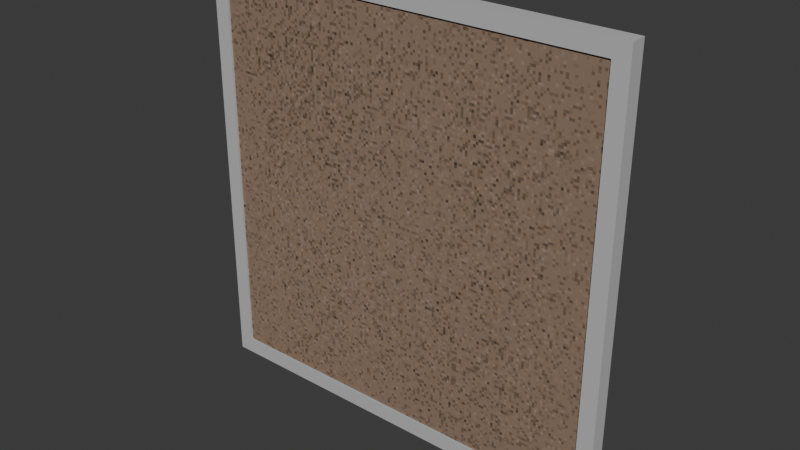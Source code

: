 # Source: MapV5.blend  (saved by Blender 4.2.66; exported with 4.5.12 LTS)
import bpy
from mathutils import Matrix  # noqa: F401  (used for matrix-valued properties, if any)

bpy.ops.wm.read_factory_settings(use_empty=True)
scene = bpy.context.scene
scene.name = 'Scene'

# ---- collections
col_collection = bpy.data.collections.new('Collection'); scene.collection.children.link(col_collection)

# ---- images (referenced by path relative to the original .blend; pixels are not part of the script)
import os
ASSET_DIR = os.environ.get("B2B_ASSET_DIR", "")  # directory of the original .blend (textures are referenced by path, not embedded)
HERE = os.path.dirname(os.path.abspath(__file__))  # packed textures are extracted next to this script under _unpacked/

def load_image(name, relpath, width, height, colorspace="sRGB"):
    """Load a texture the original file referenced (path relative to the .blend, or extracted next to this script)."""
    p = next((c for c in (os.path.join(HERE, relpath), os.path.join(ASSET_DIR, relpath)) if relpath and os.path.exists(c)), "")
    if p:
        img = bpy.data.images.load(p, check_existing=True)
        img.name = name
    else:  # same state as the original file: an image datablock whose file is absent (Cycles renders it pink)
        img = bpy.data.images.new(name, width, height)
        img.source = "FILE"
        img.filepath = "//" + (relpath or name)
    img.colorspace_settings.name = colorspace
    return img
img_diffusecolor_texture = load_image('DiffuseColor_Texture', '_unpacked/Ground_v2.e6f3d026.png', 1520, 1520, 'sRGB')
img_diffusecolor_texture_001 = load_image('DiffuseColor_Texture.001', '_unpacked/Ground_v2.e6f3d026.png', 1520, 1520, 'Non-Color')

# ---- materials (node trees are filled in below, after node groups)
mat_fence_001 = bpy.data.materials.new('Fence.001')
mat_fence_001.diffuse_color = (0.5227, 0.5227, 0.5227, 1.0)
mat_fence_001.roughness = 0.5528
mat_newgroundmaterial = bpy.data.materials.new('NewGroundMaterial')
mat_newgroundmaterial.surface_render_method = 'BLENDED'
mat_newgroundmaterial.blend_method = 'BLEND'
mat_newgroundmaterial.use_transparency_overlap = False
mat_newgroundmaterial.show_transparent_back = False
mat_newgroundmaterial.diffuse_color = (1.0, 1.0, 1.0, 1.0)
mat_newgroundmaterial.roughness = 0.5528

# ---- material node trees
mat_fence_001.use_nodes = True; mat_fence_001.node_tree.nodes.clear()
_N = mat_fence_001.node_tree.nodes; _L = mat_fence_001.node_tree.links
n0 = _N.new('ShaderNodeBsdfPrincipled'); n0.name = 'Principled BSDF'; n0.location = (10, 300)
n0.inputs[0].default_value = (0.5227, 0.5227, 0.5227, 1.0)
n0.inputs[2].default_value = 0.5528
n0.inputs[27].default_value = (0.0, 0.0, 0.0, 1.0)
n0.inputs[28].default_value = 1.0
n1 = _N.new('ShaderNodeOutputMaterial'); n1.name = 'Material Output'; n1.location = (300, 300)
n2 = _N.new('ShaderNodeNormalMap'); n2.name = 'Normal Map'; n2.location = (-300, -300)
n2.label = 'Normal/Map'
_L.new(n0.outputs[0], n1.inputs[0])
_L.new(n2.outputs[0], n0.inputs[5])
n1.is_active_output = True
mat_newgroundmaterial.use_nodes = True; mat_newgroundmaterial.node_tree.nodes.clear()
_N = mat_newgroundmaterial.node_tree.nodes; _L = mat_newgroundmaterial.node_tree.links
n0 = _N.new('ShaderNodeBsdfPrincipled'); n0.name = 'Principled BSDF'; n0.location = (10, 300)
n0.inputs[2].default_value = 1.0
n0.inputs[3].default_value = 1.0
n0.inputs[27].default_value = (0.0, 0.0, 0.0, 1.0)
n0.inputs[28].default_value = 1.0
n1 = _N.new('ShaderNodeOutputMaterial'); n1.name = 'Material Output'; n1.location = (300, 300)
n2 = _N.new('ShaderNodeNormalMap'); n2.name = 'Normal Map'; n2.location = (-300, -300)
n2.label = 'Normal/Map'
n3 = _N.new('ShaderNodeTexImage'); n3.name = 'Image Texture'; n3.location = (-300, 600)
n3.image = img_diffusecolor_texture
n4 = _N.new('ShaderNodeTexImage'); n4.name = 'Image Texture.001'; n4.location = (-300, 0)
n4.image = img_diffusecolor_texture_001
_L.new(n0.outputs[0], n1.inputs[0])
_L.new(n2.outputs[0], n0.inputs[5])
_L.new(n3.outputs[0], n0.inputs[0])
_L.new(n4.outputs[1], n0.inputs[4])
n1.is_active_output = True

# ---- world
world_world = bpy.data.worlds.new('World'); scene.world = world_world
world_world.use_nodes = True; world_world.node_tree.nodes.clear()
_N = world_world.node_tree.nodes; _L = world_world.node_tree.links
n0 = _N.new('ShaderNodeOutputWorld'); n0.name = 'World Output'; n0.location = (300, 300)
n1 = _N.new('ShaderNodeBackground'); n1.name = 'Background'; n1.location = (10, 300)
n1.inputs[0].default_value = (0.05088, 0.05088, 0.05088, 1.0)
_L.new(n1.outputs[0], n0.inputs[0])
n0.is_active_output = True
world_world.color = (0.05088, 0.05088, 0.05088)
world_world.sun_shadow_jitter_overblur = 0.0

# ---- meshes
me_scene_003 = bpy.data.meshes.new('Scene.003')
me_scene_003.from_pydata([(-40.5, -0.25, -40.5), (-40.5, -0.25, -37.5), (-40.5, -3.25, -37.5), (-40.5, -3.25, -40.5), (40.5, -0.25, -37.5), (40.5, -3.25, -37.5), (40.5, -0.25, -40.5), (40.5, -3.25, -40.5), (-40.5, -0.25, -37.5), (-40.5, -0.25, 37.5), (-40.5, -3.25, 37.5), (-40.5, -3.25, -37.5), (-37.5, -0.25, 37.5), (-37.5, -3.25, 37.5), (-37.5, -0.25, -37.5), (-37.5, -3.25, -37.5), (37.5, -0.25, -37.5), (37.5, -0.25, 37.5), (37.5, -3.25, 37.5), (37.5, -3.25, -37.5), (40.5, -0.25, 37.5), (40.5, -3.25, 37.5), (40.5, -0.25, -37.5), (40.5, -3.25, -37.5), (-40.5, -0.25, 37.5), (-40.5, -0.25, 40.5), (-40.5, -3.25, 40.5), (-40.5, -3.25, 37.5), (40.5, -0.25, 40.5), (40.5, -3.25, 40.5), (40.5, -0.25, 37.5), (40.5, -3.25, 37.5)], [], [(0, 2, 1), (0, 3, 2), (1, 5, 4), (1, 2, 5), (4, 7, 6), (4, 5, 7), (6, 3, 0), (6, 7, 3), (1, 6, 0), (1, 4, 6), (5, 3, 7), (5, 2, 3), (8, 10, 9), (8, 11, 10), (9, 13, 12), (9, 10, 13), (12, 15, 14), (12, 13, 15), (14, 11, 8), (14, 15, 11), (9, 14, 8), (9, 12, 14), (13, 11, 15), (13, 10, 11), (16, 18, 17), (16, 19, 18), (17, 21, 20), (17, 18, 21), (20, 23, 22), (20, 21, 23), (22, 19, 16), (22, 23, 19), (17, 22, 16), (17, 20, 22), (21, 19, 23), (21, 18, 19), (24, 26, 25), (24, 27, 26), (25, 29, 28), (25, 26, 29), (28, 31, 30), (28, 29, 31), (30, 27, 24), (30, 31, 27), (25, 30, 24), (25, 28, 30), (29, 27, 31), (29, 26, 27)])
me_scene_003.polygons.foreach_set('use_smooth', [True] * 48)
_k = set([(0, 1), (0, 3), (0, 6), (1, 2), (1, 4), (2, 3), (2, 5), (3, 7), (4, 5), (4, 6), (5, 7), (6, 7), (8, 9), (8, 11), (8, 14), (9, 10), (9, 12), (10, 11), (10, 13), (11, 15), (12, 13), (12, 14), (13, 15), (14, 15), (16, 17), (16, 19), (16, 22), (17, 18), (17, 20), (18, 19), (18, 21), (19, 23), (20, 21), (20, 22), (21, 23), (22, 23), (24, 25), (24, 27), (24, 30), (25, 26), (25, 28), (26, 27), (26, 29), (27, 31), (28, 29), (28, 30), (29, 31), (30, 31)])
me_scene_003.attributes.new('sharp_edge', 'BOOLEAN', 'EDGE').data.foreach_set('value', [ (min(e.vertices), max(e.vertices)) in _k for e in me_scene_003.edges])
_uv = me_scene_003.uv_layers.new(name='UVSet0')
_uv.uv.foreach_set('vector', [0.375, 0.0, 0.625, 0.25, 0.375, 0.25, 0.375, 0.0, 0.625, 0.0, 0.625, 0.25, 0.375, 0.25, 0.625, 0.5, 0.375, 0.5, 0.375, 0.25, 0.625, 0.25, 0.625, 0.5, 0.375, 0.5, 0.625, 0.75, 0.375, 0.75, 0.375, 0.5, 0.625, 0.5, 0.625, 0.75, 0.375, 0.75, 0.625, 1.0, 0.375, 1.0, 0.375, 0.75, 0.625, 0.75, 0.625, 1.0, 0.125, 0.5, 0.375, 0.75, 0.125, 0.75, 0.125, 0.5, 0.375, 0.5, 0.375, 0.75, 0.625, 0.5, 0.875, 0.75, 0.625, 0.75, 0.625, 0.5, 0.875, 0.5, 0.875, 0.75, 0.375, 0.0, 0.625, 0.25, 0.375, 0.25, 0.375, 0.0, 0.625, 0.0, 0.625, 0.25, 0.375, 0.25, 0.625, 0.5, 0.375, 0.5, 0.375, 0.25, 0.625, 0.25, 0.625, 0.5, 0.375, 0.5, 0.625, 0.75, 0.375, 0.75, 0.375, 0.5, 0.625, 0.5, 0.625, 0.75, 0.375, 0.75, 0.625, 1.0, 0.375, 1.0, 0.375, 0.75, 0.625, 0.75, 0.625, 1.0, 0.125, 0.5, 0.375, 0.75, 0.125, 0.75, 0.125, 0.5, 0.375, 0.5, 0.375, 0.75, 0.625, 0.5, 0.875, 0.75, 0.625, 0.75, 0.625, 0.5, 0.875, 0.5, 0.875, 0.75, 0.375, 0.0, 0.625, 0.25, 0.375, 0.25, 0.375, 0.0, 0.625, 0.0, 0.625, 0.25, 0.375, 0.25, 0.625, 0.5, 0.375, 0.5, 0.375, 0.25, 0.625, 0.25, 0.625, 0.5, 0.375, 0.5, 0.625, 0.75, 0.375, 0.75, 0.375, 0.5, 0.625, 0.5, 0.625, 0.75, 0.375, 0.75, 0.625, 1.0, 0.375, 1.0, 0.375, 0.75, 0.625, 0.75, 0.625, 1.0, 0.125, 0.5, 0.375, 0.75, 0.125, 0.75, 0.125, 0.5, 0.375, 0.5, 0.375, 0.75, 0.625, 0.5, 0.875, 0.75, 0.625, 0.75, 0.625, 0.5, 0.875, 0.5, 0.875, 0.75, 0.375, 0.0, 0.625, 0.25, 0.375, 0.25, 0.375, 0.0, 0.625, 0.0, 0.625, 0.25, 0.375, 0.25, 0.625, 0.5, 0.375, 0.5, 0.375, 0.25, 0.625, 0.25, 0.625, 0.5, 0.375, 0.5, 0.625, 0.75, 0.375, 0.75, 0.375, 0.5, 0.625, 0.5, 0.625, 0.75, 0.375, 0.75, 0.625, 1.0, 0.375, 1.0, 0.375, 0.75, 0.625, 0.75, 0.625, 1.0, 0.125, 0.5, 0.375, 0.75, 0.125, 0.75, 0.125, 0.5, 0.375, 0.5, 0.375, 0.75, 0.625, 0.5, 0.875, 0.75, 0.625, 0.75, 0.625, 0.5, 0.875, 0.5, 0.875, 0.75])
me_scene_003.materials.append(mat_fence_001)
me_scene_003.update()
me_scene_003.normals_split_custom_set([tuple(v) for v in zip(*[iter([-1.0, 0.0, 0.0, -1.0, 0.0, 0.0, -1.0, 0.0, 0.0, -1.0, 0.0, 0.0, -1.0, 0.0, 0.0, -1.0, 0.0, 0.0, 0.0, 0.0, 1.0, 0.0, 0.0, 1.0, 0.0, 0.0, 1.0, 0.0, 0.0, 1.0, 0.0, 0.0, 1.0, 0.0, 0.0, 1.0, 1.0, 0.0, 0.0, 1.0, 0.0, 0.0, 1.0, 0.0, 0.0, 1.0, 0.0, 0.0, 1.0, 0.0, 0.0, 1.0, 0.0, 0.0, 0.0, 0.0, -1.0, 0.0, 0.0, -1.0, 0.0, 0.0, -1.0, 0.0, 0.0, -1.0, 0.0, 0.0, -1.0, 0.0, 0.0, -1.0, 0.0, 1.0, -7.849e-08, 0.0, 1.0, -7.849e-08, 0.0, 1.0, -7.849e-08, 0.0, 1.0, -7.849e-08, 0.0, 1.0, -7.849e-08, 0.0, 1.0, -7.849e-08, 0.0, -1.0, 2.453e-07, 0.0, -1.0, 5.918e-09, 0.0, -1.0, 2.512e-07, 0.0, -1.0, 2.453e-07, 0.0, -1.0, 0.0, 0.0, -1.0, 5.918e-09, -1.0, 0.0, 0.0, -1.0, 0.0, 0.0, -1.0, 0.0, 0.0, -1.0, 0.0, 0.0, -1.0, 0.0, 0.0, -1.0, 0.0, 0.0, 0.0, 0.0, 1.0, 0.0, 0.0, 1.0, 0.0, 0.0, 1.0, 0.0, 0.0, 1.0, 0.0, 0.0, 1.0, 0.0, 0.0, 1.0, 1.0, 0.0, 0.0, 1.0, 0.0, 0.0, 1.0, 0.0, 0.0, 1.0, 0.0, 0.0, 1.0, 0.0, 0.0, 1.0, 0.0, 0.0, 0.0, 0.0, -1.0, 0.0, 0.0, -1.0, 0.0, 0.0, -1.0, 0.0, 0.0, -1.0, 0.0, 0.0, -1.0, 0.0, 0.0, -1.0, 0.0, 1.0, -7.523e-08, 0.0, 1.0, -7.523e-08, 0.0, 1.0, -7.523e-08, 0.0, 1.0, -7.523e-08, 0.0, 1.0, -7.523e-08, 0.0, 1.0, -7.523e-08, 0.0, -1.0, 7.629e-08, 0.0, -1.0, 7.629e-08, 0.0, -1.0, 7.629e-08, 0.0, -1.0, 7.629e-08, 0.0, -1.0, 7.629e-08, 0.0, -1.0, 7.629e-08, -1.0, 0.0, 0.0, -1.0, 0.0, 0.0, -1.0, 0.0, 0.0, -1.0, 0.0, 0.0, -1.0, 0.0, 0.0, -1.0, 0.0, 0.0, 0.0, 0.0, 1.0, 0.0, 0.0, 1.0, 0.0, 0.0, 1.0, 0.0, 0.0, 1.0, 0.0, 0.0, 1.0, 0.0, 0.0, 1.0, 1.0, 0.0, 0.0, 1.0, 0.0, 0.0, 1.0, 0.0, 0.0, 1.0, 0.0, 0.0, 1.0, 0.0, 0.0, 1.0, 0.0, 0.0, 0.0, 0.0, -1.0, 0.0, 0.0, -1.0, 0.0, 0.0, -1.0, 0.0, 0.0, -1.0, 0.0, 0.0, -1.0, 0.0, 0.0, -1.0, 0.0, 1.0, -7.523e-08, 0.0, 1.0, -7.523e-08, 0.0, 1.0, -7.523e-08, 0.0, 1.0, -7.523e-08, 0.0, 1.0, -7.523e-08, 0.0, 1.0, -7.523e-08, 0.0, -1.0, 7.629e-08, 0.0, -1.0, 7.629e-08, 0.0, -1.0, 7.629e-08, 0.0, -1.0, 7.629e-08, 0.0, -1.0, 7.629e-08, 0.0, -1.0, 7.629e-08, -1.0, 0.0, 0.0, -1.0, 0.0, 0.0, -1.0, 0.0, 0.0, -1.0, 0.0, 0.0, -1.0, 0.0, 0.0, -1.0, 0.0, 0.0, 0.0, 0.0, 1.0, 0.0, 0.0, 1.0, 0.0, 0.0, 1.0, 0.0, 0.0, 1.0, 0.0, 0.0, 1.0, 0.0, 0.0, 1.0, 1.0, 0.0, 0.0, 1.0, 0.0, 0.0, 1.0, 0.0, 0.0, 1.0, 0.0, 0.0, 1.0, 0.0, 0.0, 1.0, 0.0, 0.0, 0.0, 0.0, -1.0, 0.0, 0.0, -1.0, 0.0, 0.0, -1.0, 0.0, 0.0, -1.0, 0.0, 0.0, -1.0, 0.0, 0.0, -1.0, 0.0, 1.0, -7.812e-08, 0.0, 1.0, -6.316e-08, 0.0, 1.0, -7.849e-08, 0.0, 1.0, -7.812e-08, 0.0, 1.0, -6.279e-08, 0.0, 1.0, -6.316e-08, 0.0, -1.0, 5.918e-09, 0.0, -1.0, 2.453e-07, 0.0, -1.0, 0.0, 0.0, -1.0, 5.918e-09, 0.0, -1.0, 2.512e-07, 0.0, -1.0, 2.453e-07])] * 3)])
me_scene_004 = bpy.data.meshes.new('Scene.004')
me_scene_004.from_pydata([(-37.5, -0.625, -37.5), (37.5, -0.625, -37.5), (-37.5, -1.375, -37.5), (37.5, -1.375, -37.5), (-37.5, -1.375, 37.5), (37.5, -1.375, 37.5), (-37.5, -0.625, 37.5), (37.5, -0.625, 37.5)], [], [(0, 3, 2), (0, 1, 3), (2, 5, 4), (2, 3, 5), (4, 7, 6), (4, 5, 7), (6, 1, 0), (6, 7, 1), (1, 5, 3), (1, 7, 5), (6, 2, 4), (6, 0, 2)])
me_scene_004.polygons.foreach_set('use_smooth', [True] * 12)
_k = set([(0, 1), (0, 2), (0, 6), (1, 3), (1, 7), (2, 3), (2, 4), (3, 5), (4, 5), (4, 6), (5, 7), (6, 7)])
me_scene_004.attributes.new('sharp_edge', 'BOOLEAN', 'EDGE').data.foreach_set('value', [ (min(e.vertices), max(e.vertices)) in _k for e in me_scene_004.edges])
_uv = me_scene_004.uv_layers.new(name='UVSet0')
_uv.uv.foreach_set('vector', [0.0, 0.0, 1.0, 1.0, 0.0, 1.0, 0.0, 0.0, 1.0, 0.0, 1.0, 1.0, 0.0, 0.0, 1.0, 1.0, 0.0, 1.0, 0.0, 0.0, 1.0, 0.0, 1.0, 1.0, 0.0, 0.0, 1.0, 1.0, 0.0, 1.0, 0.0, 0.0, 1.0, 0.0, 1.0, 1.0, 0.0, 0.0, 1.0, 1.0, 0.0, 1.0, 0.0, 0.0, 1.0, 0.0, 1.0, 1.0, 0.0, 0.0, 1.0, 1.0, 0.0, 1.0, 0.0, 0.0, 1.0, 0.0, 1.0, 1.0, 0.0, 0.0, 1.0, 1.0, 0.0, 1.0, 0.0, 0.0, 1.0, 0.0, 1.0, 1.0])
_uv.active_render = True
_uv = me_scene_004.uv_layers.new(name='UVSet1')
_uv.uv.foreach_set('vector', [0.691, 0.3472, 0.9967, 0.6528, 0.691, 0.6528, 0.691, 0.3472, 0.9967, 0.3472, 0.9967, 0.6528, 0.3097, 0.6528, 0.004056, 0.3472, 0.3097, 0.3472, 0.3097, 0.6528, 0.004056, 0.6528, 0.004056, 0.3472, 0.3472, 0.3472, 0.6528, 0.6528, 0.3472, 0.6528, 0.3472, 0.3472, 0.6528, 0.3472, 0.6528, 0.6528, 0.3472, 0.004056, 0.6528, 0.3097, 0.3472, 0.3097, 0.3472, 0.004056, 0.6528, 0.004056, 0.6528, 0.3097, 0.6903, 0.3097, 0.9959, 0.004056, 0.9959, 0.3097, 0.6903, 0.3097, 0.6903, 0.004056, 0.9959, 0.004056, 0.3097, 0.004056, 0.004056, 0.3097, 0.004056, 0.004056, 0.3097, 0.004056, 0.3097, 0.3097, 0.004056, 0.3097])
me_scene_004.materials.append(mat_newgroundmaterial)
me_scene_004.update()
me_scene_004.normals_split_custom_set([tuple(v) for v in zip(*[iter([0.0, 0.0, -1.0, 0.0, 0.0, -1.0, 0.0, 0.0, -1.0, 0.0, 0.0, -1.0, 0.0, 0.0, -1.0, 0.0, 0.0, -1.0, 0.0, -1.0, 1.519e-07, 0.0, -1.0, 1.519e-07, 0.0, -1.0, 1.519e-07, 0.0, -1.0, 1.519e-07, 0.0, -1.0, 1.519e-07, 0.0, -1.0, 1.519e-07, 0.0, 0.0, 1.0, 0.0, 0.0, 1.0, 0.0, 0.0, 1.0, 0.0, 0.0, 1.0, 0.0, 0.0, 1.0, 0.0, 0.0, 1.0, 0.0, 1.0, -1.506e-07, 0.0, 1.0, -1.506e-07, 0.0, 1.0, -1.506e-07, 0.0, 1.0, -1.506e-07, 0.0, 1.0, -1.506e-07, 0.0, 1.0, -1.506e-07, 1.0, 0.0, 0.0, 1.0, 0.0, 0.0, 1.0, 0.0, 0.0, 1.0, 0.0, 0.0, 1.0, 0.0, 0.0, 1.0, 0.0, 0.0, -1.0, 0.0, 0.0, -1.0, 0.0, 0.0, -1.0, 0.0, 0.0, -1.0, 0.0, 0.0, -1.0, 0.0, 0.0, -1.0, 0.0, 0.0])] * 3)])

# ---- objects
ob_bottomwall = bpy.data.objects.new('BottomWall', me_scene_003)
ob_ground = bpy.data.objects.new('Ground', me_scene_004)
ob_mapv3 = bpy.data.objects.new('MapV3', None)

# ---- transforms, parenting, visibility, modifiers, constraints
ob_bottomwall.parent = ob_mapv3
ob_bottomwall.location = (0.0, 0.0, 0.0)
ob_bottomwall.rotation_euler = (-3.142, 0.0, 0.0)
ob_bottomwall.color = (0.8, 0.8, 0.8, 1.0)
ob_ground.parent = ob_mapv3
ob_ground.location = (0.0, 0.0, 0.0)
ob_ground.rotation_euler = (-3.142, 0.0, 0.0)
ob_ground.color = (0.8, 0.8, 0.8, 1.0)
ob_mapv3.location = (0.0, 0.0, 0.0)
ob_mapv3.color = (0.8, 0.8, 0.8, 1.0)

# ---- collection membership
col_collection.objects.link(ob_bottomwall)
col_collection.objects.link(ob_ground)
col_collection.objects.link(ob_mapv3)

# ---- scene / render settings (as saved in the file)
scene.frame_start = 1; scene.frame_end = 250; scene.frame_set(1)
scene.render.engine = 'BLENDER_EEVEE_NEXT'
scene.render.fps = 25
bpy.context.view_layer.update()

# ---- added for rendering (the .blend has no active camera and no usable light): camera, sun
cam_auto = bpy.data.cameras.new('AutoCamera')
cam_auto.lens = 50.0
cam_auto.sensor_width = 36.0
cam_auto.clip_end = 1860.68
ob_auto_camera = bpy.data.objects.new('AutoCamera', cam_auto)
scene.collection.objects.link(ob_auto_camera)
ob_auto_camera.location = (106.022, -125.476, 84.8176)
ob_auto_camera.rotation_euler = (1.09748, -7.21219e-08, 0.694738)
scene.camera = ob_auto_camera
light_auto_sun = bpy.data.lights.new('AutoSun', 'SUN')
light_auto_sun.energy = 3.0
light_auto_sun.angle = 0.0523599
ob_auto_sun = bpy.data.objects.new('AutoSun', light_auto_sun)
scene.collection.objects.link(ob_auto_sun)
ob_auto_sun.rotation_euler = (0.872665, 0.174533, 0.523599)
bpy.context.view_layer.update()

